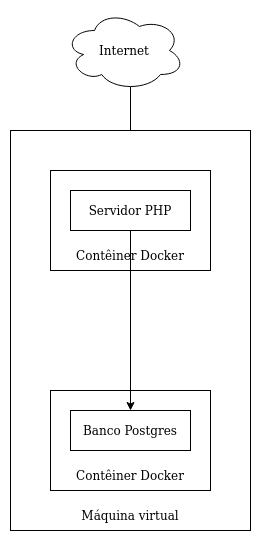

The diagram above was exported from draw.io. Its source (the exported page's mxGraphModel, read from the mxfile embedded in the PNG):
<mxGraphModel dx="794" dy="437" grid="1" gridSize="10" guides="1" tooltips="1" connect="1" arrows="1" fold="1" page="1" pageScale="1" pageWidth="827" pageHeight="1169" math="0" shadow="0">
  <root>
    <mxCell id="0" />
    <mxCell id="1" parent="0" />
    <mxCell id="F3P1AkciI3dSN1CyyPNI-23" style="edgeStyle=orthogonalEdgeStyle;rounded=0;orthogonalLoop=1;jettySize=auto;html=1;exitX=0.55;exitY=0.95;exitDx=0;exitDy=0;exitPerimeter=0;" parent="1" source="F3P1AkciI3dSN1CyyPNI-19" target="F3P1AkciI3dSN1CyyPNI-1" edge="1">
      <mxGeometry relative="1" as="geometry" />
    </mxCell>
    <mxCell id="F3P1AkciI3dSN1CyyPNI-19" value="Internet" style="ellipse;shape=cloud;whiteSpace=wrap;html=1;" parent="1" vertex="1">
      <mxGeometry x="294" width="120" height="80" as="geometry" />
    </mxCell>
    <mxCell id="F3P1AkciI3dSN1CyyPNI-11" value="" style="group" parent="1" vertex="1" connectable="0">
      <mxGeometry x="280" y="160" width="200" height="360" as="geometry" />
    </mxCell>
    <mxCell id="F3P1AkciI3dSN1CyyPNI-14" value="" style="rounded=0;whiteSpace=wrap;html=1;fontStyle=1" parent="F3P1AkciI3dSN1CyyPNI-11" vertex="1">
      <mxGeometry x="-40" y="-40" width="240" height="400" as="geometry" />
    </mxCell>
    <mxCell id="F3P1AkciI3dSN1CyyPNI-8" value="" style="rounded=0;whiteSpace=wrap;html=1;" parent="F3P1AkciI3dSN1CyyPNI-11" vertex="1">
      <mxGeometry width="160" height="100" as="geometry" />
    </mxCell>
    <mxCell id="F3P1AkciI3dSN1CyyPNI-9" value="&lt;div&gt;Contêiner Docker&lt;/div&gt;" style="text;html=1;strokeColor=none;fillColor=none;align=center;verticalAlign=middle;whiteSpace=wrap;rounded=0;" parent="F3P1AkciI3dSN1CyyPNI-11" vertex="1">
      <mxGeometry x="20" y="70" width="120" height="30" as="geometry" />
    </mxCell>
    <mxCell id="F3P1AkciI3dSN1CyyPNI-1" value="&lt;div&gt;Servidor PHP&lt;/div&gt;" style="rounded=0;whiteSpace=wrap;html=1;" parent="F3P1AkciI3dSN1CyyPNI-11" vertex="1">
      <mxGeometry x="20" y="20" width="120" height="40" as="geometry" />
    </mxCell>
    <mxCell id="F3P1AkciI3dSN1CyyPNI-5" value="&lt;div&gt;Máquina virtual&lt;/div&gt;" style="text;html=1;strokeColor=none;fillColor=none;align=center;verticalAlign=middle;whiteSpace=wrap;rounded=0;" parent="F3P1AkciI3dSN1CyyPNI-11" vertex="1">
      <mxGeometry x="30" y="330" width="100" height="30" as="geometry" />
    </mxCell>
    <mxCell id="F3P1AkciI3dSN1CyyPNI-6" value="" style="rounded=0;whiteSpace=wrap;html=1;" parent="1" vertex="1">
      <mxGeometry x="280" y="380" width="160" height="100" as="geometry" />
    </mxCell>
    <mxCell id="F3P1AkciI3dSN1CyyPNI-3" value="&lt;div&gt;Banco Postgres&lt;/div&gt;" style="rounded=0;whiteSpace=wrap;html=1;" parent="1" vertex="1">
      <mxGeometry x="300" y="400" width="120" height="40" as="geometry" />
    </mxCell>
    <mxCell id="F3P1AkciI3dSN1CyyPNI-7" value="&lt;div&gt;Contêiner Docker&lt;/div&gt;" style="text;html=1;strokeColor=none;fillColor=none;align=center;verticalAlign=middle;whiteSpace=wrap;rounded=0;" parent="1" vertex="1">
      <mxGeometry x="300" y="450" width="120" height="30" as="geometry" />
    </mxCell>
    <mxCell id="F3P1AkciI3dSN1CyyPNI-18" style="edgeStyle=orthogonalEdgeStyle;rounded=0;orthogonalLoop=1;jettySize=auto;html=1;exitX=0.5;exitY=1;exitDx=0;exitDy=0;" parent="1" source="F3P1AkciI3dSN1CyyPNI-1" target="F3P1AkciI3dSN1CyyPNI-3" edge="1">
      <mxGeometry relative="1" as="geometry" />
    </mxCell>
  </root>
</mxGraphModel>